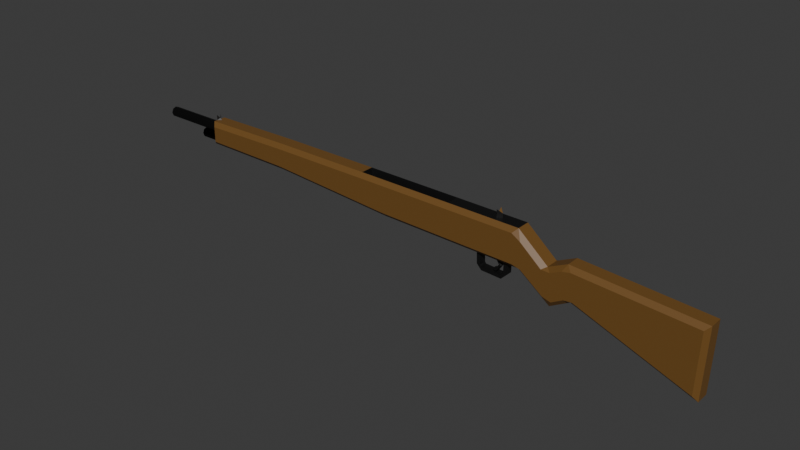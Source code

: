 # Source: fusilSemiautomatic.blend  (saved by Blender 4.2.67; exported with 4.5.12 LTS)
import bpy
from mathutils import Matrix  # noqa: F401  (used for matrix-valued properties, if any)

bpy.ops.wm.read_factory_settings(use_empty=True)
scene = bpy.context.scene
scene.name = 'Scene'

# ---- collections
col_collection = bpy.data.collections.new('Collection'); scene.collection.children.link(col_collection)

# ---- materials (node trees are filled in below, after node groups)
mat_base = bpy.data.materials.new('Base')
mat_base.alpha_threshold = 0.0
mat_base.roughness = 0.5
mat_base.line_color = (0.0, 0.0, 0.0, 1.0)
mat_metales = bpy.data.materials.new('Metales')
mat_material = bpy.data.materials.new('Material')
mat_material_001 = bpy.data.materials.new('Material.001')

# ---- material node trees
mat_base.use_nodes = True; mat_base.node_tree.nodes.clear()
_N = mat_base.node_tree.nodes; _L = mat_base.node_tree.links
n0 = _N.new('ShaderNodeOutputMaterial'); n0.name = 'Material Output'; n0.location = (300, 300)
n1 = _N.new('ShaderNodeBsdfPrincipled'); n1.name = 'Principled BSDF'; n1.location = (10, 300)
n1.inputs[0].default_value = (0.1652, 0.0804, 0.01862, 1.0)
n1.inputs[3].default_value = 1.45
_L.new(n1.outputs[0], n0.inputs[0])
n0.is_active_output = True
mat_metales.use_nodes = True; mat_metales.node_tree.nodes.clear()
_N = mat_metales.node_tree.nodes; _L = mat_metales.node_tree.links
n0 = _N.new('ShaderNodeBsdfPrincipled'); n0.name = 'Principled BSDF'; n0.location = (10, 300)
n0.inputs[0].default_value = (0.05554, 0.05554, 0.05554, 1.0)
n0.inputs[1].default_value = 1.0
n0.inputs[2].default_value = 0.5315
n1 = _N.new('ShaderNodeOutputMaterial'); n1.name = 'Material Output'; n1.location = (300, 300)
_L.new(n0.outputs[0], n1.inputs[0])
n1.is_active_output = True
mat_material.use_nodes = True; mat_material.node_tree.nodes.clear()
_N = mat_material.node_tree.nodes; _L = mat_material.node_tree.links
n0 = _N.new('ShaderNodeBsdfPrincipled'); n0.name = 'Principled BSDF'; n0.location = (10, 300)
n0.inputs[0].default_value = (0.03102, 0.03102, 0.03102, 1.0)
n0.inputs[1].default_value = 1.0
n1 = _N.new('ShaderNodeOutputMaterial'); n1.name = 'Material Output'; n1.location = (300, 300)
_L.new(n0.outputs[0], n1.inputs[0])
n1.is_active_output = True
mat_material_001.use_nodes = True; mat_material_001.node_tree.nodes.clear()
_N = mat_material_001.node_tree.nodes; _L = mat_material_001.node_tree.links
n0 = _N.new('ShaderNodeBsdfPrincipled'); n0.name = 'Principled BSDF'; n0.location = (10, 300)
n0.inputs[0].default_value = (0.0, 0.0, 0.0, 1.0)
n0.inputs[1].default_value = 1.0
n1 = _N.new('ShaderNodeOutputMaterial'); n1.name = 'Material Output'; n1.location = (300, 300)
_L.new(n0.outputs[0], n1.inputs[0])
n1.is_active_output = True

# ---- world
world_world = bpy.data.worlds.new('World'); scene.world = world_world
world_world.use_nodes = True; world_world.node_tree.nodes.clear()
_N = world_world.node_tree.nodes; _L = world_world.node_tree.links
n0 = _N.new('ShaderNodeOutputWorld'); n0.name = 'World Output'; n0.location = (300, 300)
n1 = _N.new('ShaderNodeBackground'); n1.name = 'Background'; n1.location = (10, 300)
n1.inputs[0].default_value = (0.05088, 0.05088, 0.05088, 1.0)
_L.new(n1.outputs[0], n0.inputs[0])
n0.is_active_output = True
world_world.color = (0.05088, 0.05088, 0.05088)
world_world.sun_shadow_jitter_overblur = 0.0

# ---- meshes
me_cube = bpy.data.meshes.new('Cube')
me_cube.from_pydata([(0.6542, 0.02698, -0.1499), (0.6563, 0.02674, -0.1741), (0.8015, 0.0266, -0.1572), (0.8035, 0.02637, -0.1814), (-0.1006, 0.0, -0.03307), (0.9276, 0.0, 0.2157), (-0.2958, 0.0, 0.2204), (0.9416, 0.0, -0.05071), (0.8011, 0.0, -0.1546), (0.8035, 0.0, -0.1814), (-1.033, 0.0, 0.2204), (-1.033, 0.0, 0.02959), (0.8421, 0.02604, -0.1437), (0.8421, 0.0, -0.1437), (-1.72, 0.0, 0.2102), (-1.72, 0.0, 0.03738), (0.8153, 0.0, -0.142), (0.8179, 0.02627, -0.142), (1.17, 0.0, -0.2235), (1.142, 0.0, 0.0336), (0.8199, 0.02627, -0.04738), (0.8441, 0.02604, -0.04906), (1.31, 0.0, -0.1441), (1.278, 0.0, 0.09897), (0.8172, 0.0, -0.04733), (0.8441, 0.0, -0.04906), (2.159, 0.0, -0.4569), (2.174, 0.0, 0.04294), (0.9615, 0.07846, 0.1474), (0.899, 0.07846, 0.1856), (0.9276, 0.04826, 0.2157), (0.9098, 0.07846, -0.01996), (0.9711, 0.07846, -0.03508), (0.9416, 0.04826, -0.05071), (-0.3107, 0.07846, 0.1901), (-0.2812, 0.03365, 0.1263), (-0.2342, 0.07846, 0.1899), (-0.1006, 0.04826, -0.03307), (-0.1654, 0.07846, 0.001553), (-0.08558, 0.07846, -0.003118), (-1.064, 0.07846, 0.1897), (-1.033, 0.04826, 0.2204), (-1.003, 0.07846, 0.1901), (-1.064, 0.07846, 0.06014), (-1.003, 0.07846, 0.05783), (-1.033, 0.04826, 0.02959), (-1.69, 0.07846, 0.1805), (-1.72, 0.04826, 0.2102), (-1.69, 0.07846, 0.06725), (-1.72, 0.04826, 0.03738), (1.175, 0.07846, 0.01568), (1.114, 0.07846, 0.01836), (1.142, 0.04826, 0.0336), (1.195, 0.07846, -0.1745), (1.17, 0.04826, -0.2235), (1.133, 0.07846, -0.1572), (1.313, 0.07846, 0.06652), (1.253, 0.07846, 0.05365), (1.278, 0.04826, 0.09897), (1.338, 0.07846, -0.122), (1.31, 0.04826, -0.1441), (1.278, 0.07846, -0.1279), (2.143, 0.07846, 0.01462), (2.174, 0.04826, 0.04294), (2.13, 0.07846, -0.414), (2.159, 0.04826, -0.4569), (0.6562, 0.0, -0.1741), (0.6539, 0.0, -0.1473), (0.6462, 0.02704, -0.1368), (0.6489, 0.0, -0.1366), (0.622, 0.0, -0.1376), (0.622, 0.02681, -0.1376), (0.6185, 0.0, -0.0351), (0.6454, 0.0, -0.0341), (0.6185, 0.02707, -0.0351), (0.6427, 0.0273, -0.03433), (0.7594, 0.0, -0.04644), (0.7448, 0.0, -0.046), (0.7627, 0.02009, -0.04649), (0.7489, 0.0196, -0.04606), (0.8006, 0.0, -0.09751), (0.7776, 0.0, -0.08976), (0.7929, 0.02008, -0.09919), (0.7811, 0.01959, -0.09188), (0.7702, 0.0, -0.1429), (0.7594, 0.0, -0.124), (0.7636, 0.0202, -0.1414), (0.7604, 0.01971, -0.128), (0.7432, 0.0, -0.1505), (0.7399, 0.0, -0.1286), (0.744, 0.02026, -0.146), (0.7409, 0.01976, -0.1326), (0.5059, 0.0, -0.04234), (0.2951, 0.0, -0.03912), (0.5094, 0.04826, -0.04339), (0.2942, 0.04826, -0.03975), (0.3896, 0.03365, 0.1242), (0.7472, 0.04826, 0.2164), (0.4033, 0.0, 0.2182), (0.7492, 0.0, 0.2164), (0.6542, -0.02698, -0.1499), (0.6563, -0.02674, -0.1741), (0.8015, -0.0266, -0.1572), (0.8035, -0.02637, -0.1814), (-0.1006, 0.0, -0.03307), (0.9276, 0.0, 0.2157), (-0.2958, 0.0, 0.2204), (0.9416, 0.0, -0.05071), (0.8011, 0.0, -0.1546), (0.8035, 0.0, -0.1814), (-1.033, 0.0, 0.2204), (-1.033, 0.0, 0.02959), (0.8421, -0.02604, -0.1437), (0.8421, 0.0, -0.1437), (-1.72, 0.0, 0.2102), (-1.72, 0.0, 0.03738), (0.8153, 0.0, -0.142), (0.8179, -0.02627, -0.142), (1.17, 0.0, -0.2235), (1.142, 0.0, 0.0336), (0.8199, -0.02627, -0.04738), (0.8441, -0.02604, -0.04906), (1.31, 0.0, -0.1441), (1.278, 0.0, 0.09897), (0.8172, 0.0, -0.04733), (0.8441, 0.0, -0.04906), (2.159, 0.0, -0.4569), (2.174, 0.0, 0.04294), (0.9615, -0.07846, 0.1474), (0.899, -0.07846, 0.1856), (0.9276, -0.04826, 0.2157), (0.9098, -0.07846, -0.01996), (0.9711, -0.07846, -0.03508), (0.9416, -0.04826, -0.05071), (-0.3107, -0.07846, 0.1901), (-0.2812, -0.03365, 0.1263), (-0.2342, -0.07846, 0.1899), (-0.1006, -0.04826, -0.03307), (-0.1654, -0.07846, 0.001553), (-0.08558, -0.07846, -0.003118), (-1.064, -0.07846, 0.1897), (-1.033, -0.04826, 0.2204), (-1.003, -0.07846, 0.1901), (-1.064, -0.07846, 0.06014), (-1.003, -0.07846, 0.05783), (-1.033, -0.04826, 0.02959), (-1.69, -0.07846, 0.1805), (-1.72, -0.04826, 0.2102), (-1.69, -0.07846, 0.06725), (-1.72, -0.04826, 0.03738), (1.175, -0.07846, 0.01568), (1.114, -0.07846, 0.01836), (1.142, -0.04826, 0.0336), (1.195, -0.07846, -0.1745), (1.17, -0.04826, -0.2235), (1.133, -0.07846, -0.1572), (1.313, -0.07846, 0.06652), (1.253, -0.07846, 0.05365), (1.278, -0.04826, 0.09897), (1.338, -0.07846, -0.122), (1.31, -0.04826, -0.1441), (1.278, -0.07846, -0.1279), (2.143, -0.07846, 0.01462), (2.174, -0.04826, 0.04294), (2.13, -0.07846, -0.414), (2.159, -0.04826, -0.4569), (0.6562, 0.0, -0.1741), (0.6539, 0.0, -0.1473), (0.6462, -0.02704, -0.1368), (0.6489, 0.0, -0.1366), (0.622, 0.0, -0.1376), (0.622, -0.02681, -0.1376), (0.6185, 0.0, -0.0351), (0.6454, 0.0, -0.0341), (0.6185, -0.02707, -0.0351), (0.6427, -0.0273, -0.03433), (0.7594, 0.0, -0.04644), (0.7448, 0.0, -0.046), (0.7627, -0.02009, -0.04649), (0.7489, -0.0196, -0.04606), (0.8006, 0.0, -0.09751), (0.7776, 0.0, -0.08976), (0.7929, -0.02008, -0.09919), (0.7811, -0.01959, -0.09188), (0.7702, 0.0, -0.1429), (0.7594, 0.0, -0.124), (0.7636, -0.0202, -0.1414), (0.7604, -0.01971, -0.128), (0.7432, 0.0, -0.1505), (0.7399, 0.0, -0.1286), (0.744, -0.02026, -0.146), (0.7409, -0.01976, -0.1326), (0.5059, 0.0, -0.04234), (0.2951, 0.0, -0.03912), (0.5094, -0.04826, -0.04339), (0.2942, -0.04826, -0.03975), (0.3896, -0.03365, 0.1242), (0.7472, -0.04826, 0.2164), (0.4033, 0.0, 0.2182), (0.7492, 0.0, 0.2164), (-0.2958, 0.04826, 0.2204), (0.4046, 0.04826, 0.2182), (-0.2812, 0.0, 0.1263), (-0.2958, -0.04826, 0.2204), (0.3887, 0.0003656, 0.1242), (0.4046, -0.04826, 0.2182), (-0.2812, 0.0, 0.1263), (0.7483, -0.02018, 0.2164), (0.3887, -0.0003656, 0.1242), (0.7803, 0.0, 0.2162), (0.7481, 0.0264, 0.2164), (0.7803, 0.0, 0.2162), (0.7482, 0.0264, 0.2703), (0.7493, 7.362e-09, 0.2467), (0.7484, -0.02018, 0.2721), (0.7493, 7.362e-09, 0.2467), (0.7804, 7.362e-09, 0.2466), (0.7804, 7.362e-09, 0.2466), (-1.72, -0.02028, 0.2102), (-1.72, 0.0166, 0.2102), (-1.692, 0.0, 0.2106), (-1.692, 0.0, 0.2106), (-1.707, -0.0003541, 0.2252), (-1.72, 0.0166, 0.2491), (-1.72, -0.02028, 0.2491)], [], [(6, 200, 41, 10), (30, 97, 210, 211, 5), (37, 95, 93, 4), (7, 33, 54, 18), (30, 5, 19, 52), (52, 19, 23, 58), (37, 4, 11, 45), (53, 50, 57, 61), (40, 43, 48, 46), (45, 11, 15, 49), (15, 14, 219, 47, 49), (10, 41, 47, 219, 221), (34, 38, 44, 42), (39, 36, 29, 31), (59, 56, 62, 64), (18, 54, 60, 22), (16, 17, 2, 8), (65, 63, 27, 26), (22, 60, 65, 26), (58, 23, 27, 63), (28, 29, 30), (31, 32, 33), (34, 200, 36), (37, 38, 39), (40, 41, 42), (43, 44, 45), (50, 51, 52), (53, 54, 55), (56, 57, 58), (59, 60, 61), (33, 94, 95, 37, 39, 31), (28, 32, 31, 29), (36, 39, 38, 34), (200, 201, 97, 30, 29, 36), (46, 48, 49, 47), (42, 44, 43, 40), (50, 53, 55, 51), (37, 45, 44, 38), (41, 200, 34, 42), (40, 46, 47, 41), (48, 43, 45, 49), (51, 28, 30, 52), (32, 55, 54, 33), (56, 59, 61, 57), (52, 58, 57, 50), (60, 54, 53, 61), (63, 65, 64, 62), (59, 64, 65, 60), (62, 56, 58, 63), (32, 28, 51, 55), (24, 20, 17, 16), (20, 21, 12, 17), (78, 76, 80, 82), (21, 25, 13, 12), (2, 3, 1, 0), (17, 12, 3, 2), (12, 13, 9, 3), (13, 16, 8, 9), (0, 1, 71, 68), (83, 82, 86, 87), (8, 2, 0, 67), (3, 9, 66, 1), (71, 70, 72, 74), (66, 67, 69, 70), (67, 0, 68, 69), (1, 66, 70, 71), (79, 78, 82, 83), (69, 68, 75, 73), (76, 77, 81, 80), (68, 71, 74, 75), (77, 79, 83, 81), (84, 85, 89, 88), (80, 81, 85, 84), (81, 83, 87, 85), (82, 80, 84, 86), (89, 91, 90, 88), (85, 87, 91, 89), (86, 84, 88, 90), (87, 86, 90, 91), (99, 210, 97, 201, 98), (92, 94, 33, 7, 25, 21, 20, 24, 76, 78, 79, 77), (106, 110, 141, 203), (130, 105, 209, 207, 197), (137, 104, 193, 195), (107, 118, 154, 133), (130, 152, 119, 105), (152, 158, 123, 119), (137, 145, 111, 104), (153, 161, 157, 150), (140, 146, 148, 143), (145, 149, 115, 111), (115, 149, 147, 218, 114), (110, 220, 218, 147, 141), (134, 142, 144, 138), (139, 131, 129, 136), (159, 164, 162, 156), (118, 122, 160, 154), (116, 108, 102, 117), (165, 126, 127, 163), (122, 126, 165, 160), (158, 163, 127, 123), (128, 130, 129), (131, 133, 132), (134, 136, 203), (137, 139, 138), (140, 142, 141), (143, 145, 144), (150, 152, 151), (153, 155, 154), (156, 158, 157), (159, 161, 160), (133, 131, 139, 137, 195, 194), (128, 129, 131, 132), (136, 134, 138, 139), (203, 136, 129, 130, 197, 205), (146, 147, 149, 148), (142, 140, 143, 144), (150, 151, 155, 153), (137, 138, 144, 145), (141, 142, 134, 203), (140, 141, 147, 146), (148, 149, 145, 143), (151, 152, 130, 128), (132, 133, 154, 155), (156, 157, 161, 159), (152, 150, 157, 158), (160, 161, 153, 154), (163, 162, 164, 165), (159, 160, 165, 164), (162, 163, 158, 156), (132, 155, 151, 128), (124, 116, 117, 120), (120, 117, 112, 121), (178, 182, 180, 176), (121, 112, 113, 125), (102, 100, 101, 103), (117, 102, 103, 112), (112, 103, 109, 113), (113, 109, 108, 116), (100, 168, 171, 101), (183, 187, 186, 182), (108, 167, 100, 102), (103, 101, 166, 109), (171, 174, 172, 170), (166, 170, 169, 167), (167, 169, 168, 100), (101, 171, 170, 166), (179, 183, 182, 178), (169, 173, 175, 168), (176, 180, 181, 177), (168, 175, 174, 171), (177, 181, 183, 179), (184, 188, 189, 185), (180, 184, 185, 181), (181, 185, 187, 183), (182, 186, 184, 180), (189, 188, 190, 191), (185, 189, 191, 187), (186, 190, 188, 184), (187, 191, 190, 186), (199, 198, 205, 197, 207), (192, 177, 179, 178, 176, 124, 120, 121, 125, 107, 133, 194), (202, 206, 135, 196, 208, 204, 96, 35), (202, 35, 200, 6), (35, 96, 201, 200), (96, 204, 98, 201), (135, 206, 106, 203), (196, 135, 203, 205), (208, 196, 205, 198), (206, 202, 6, 106), (204, 208, 198, 98), (214, 216, 215), (207, 209, 216, 214), (210, 99, 213, 212), (217, 212, 213), (211, 210, 212, 217), (199, 207, 214, 215), (99, 211, 217, 213), (209, 199, 215, 216), (218, 220, 222, 224), (114, 218, 224, 222), (219, 14, 222, 223), (220, 114, 222), (14, 221, 222), (221, 219, 223, 222)])
me_cube.polygons.foreach_set('material_index', [0, 1, 0, 0, 0, 0, 0, 0, 0, 0, 0, 0, 0, 0, 0, 0, 1, 0, 0, 0, 0, 0, 0, 0, 0, 0, 0, 0, 0, 0, 0, 0, 0, 0, 0, 0, 0, 0, 0, 0, 0, 0, 0, 0, 0, 0, 0, 0, 0, 0, 1, 1, 1, 1, 1, 1, 1, 0, 1, 1, 1, 1, 1, 0, 1, 1, 1, 1, 0, 1, 1, 0, 0, 1, 1, 1, 1, 0, 1, 1, 0, 0, 1, 0, 0, 0, 0, 0, 0, 0, 0, 0, 0, 0, 0, 0, 0, 1, 0, 0, 0, 0, 0, 0, 0, 0, 0, 0, 0, 0, 0, 0, 0, 0, 0, 0, 0, 0, 0, 0, 0, 0, 0, 0, 0, 0, 0, 0, 0, 0, 0, 1, 1, 1, 1, 1, 1, 1, 0, 1, 1, 1, 1, 1, 0, 1, 1, 1, 1, 0, 1, 1, 0, 0, 1, 1, 1, 1, 1, 1, 1, 0, 1, 1, 1, 1, 1, 1, 1, 0, 0, 1, 1, 1, 0, 1, 1, 0, 0, 1, 1, 1, 0, 0, 1])
_uv = me_cube.uv_layers.new(name='UVMap')
_uv.uv.foreach_set('vector', [0.875, 0.625, 0.875, 0.5481, 0.875, 0.5481, 0.875, 0.625, 0.625, 0.5481, 0.6619, 0.5481, 0.6617, 0.5829, 0.6551, 0.625, 0.625, 0.625, 0.125, 0.5481, 0.2197, 0.5481, 0.2107, 0.625, 0.125, 0.625, 0.375, 0.625, 0.375, 0.5481, 0.375, 0.5481, 0.375, 0.625, 0.625, 0.5481, 0.625, 0.625, 0.625, 0.625, 0.625, 0.5481, 0.625, 0.5481, 0.625, 0.625, 0.625, 0.625, 0.625, 0.5481, 0.125, 0.5481, 0.125, 0.625, 0.125, 0.625, 0.125, 0.5481, 0.407, 0.5, 0.5934, 0.5, 0.5929, 0.5, 0.4076, 0.5, 0.5851, 0.25, 0.4149, 0.25, 0.4183, 0.25, 0.5817, 0.25, 0.125, 0.5481, 0.125, 0.625, 0.125, 0.625, 0.125, 0.5481, 0.375, 0.125, 0.625, 0.125, 0.625, 0.1514, 0.625, 0.2019, 0.375, 0.2019, 0.875, 0.625, 0.875, 0.5481, 0.875, 0.5481, 0.875, 0.5986, 0.875, 0.625, 0.5937, 0.25, 0.4067, 0.25, 0.4138, 0.25, 0.5862, 0.25, 0.4049, 0.2584, 0.5952, 0.258, 0.5965, 0.4935, 0.4035, 0.493, 0.4054, 0.5, 0.5955, 0.5, 0.6086, 0.5, 0.3918, 0.5, 0.375, 0.625, 0.375, 0.5481, 0.375, 0.5481, 0.375, 0.625, 0.3271, 0.625, 0.3278, 0.5831, 0.3278, 0.5831, 0.3271, 0.625, 0.375, 0.5481, 0.625, 0.5481, 0.625, 0.625, 0.375, 0.625, 0.375, 0.625, 0.375, 0.5481, 0.375, 0.5481, 0.375, 0.625, 0.625, 0.5481, 0.625, 0.625, 0.625, 0.625, 0.625, 0.5481, 0.5859, 0.5, 0.5982, 0.5, 0.625, 0.5, 0.4053, 0.5, 0.4134, 0.5, 0.375, 0.5, 0.6134, 0.25, 0.625, 0.25, 0.5952, 0.258, 0.375, 0.25, 0.4273, 0.25, 0.4049, 0.2584, 0.5848, 0.25, 0.625, 0.25, 0.5862, 0.25, 0.415, 0.25, 0.4138, 0.25, 0.375, 0.25, 0.5934, 0.5, 0.5844, 0.5, 0.625, 0.5481, 0.407, 0.5, 0.375, 0.5481, 0.4149, 0.5, 0.5955, 0.5, 0.5929, 0.5, 0.625, 0.5481, 0.4054, 0.5, 0.375, 0.5481, 0.4076, 0.5, 0.375, 0.5, 0.375, 0.3963, 0.375, 0.3447, 0.375, 0.25, 0.4049, 0.2584, 0.4035, 0.493, 0.5859, 0.5, 0.4134, 0.5, 0.4035, 0.493, 0.5965, 0.4935, 0.5952, 0.258, 0.4049, 0.2584, 0.4067, 0.25, 0.5937, 0.25, 0.625, 0.25, 0.625, 0.3675, 0.625, 0.4631, 0.625, 0.5, 0.5965, 0.4935, 0.5952, 0.258, 0.5817, 0.25, 0.4183, 0.25, 0.375, 0.2019, 0.625, 0.2019, 0.5862, 0.25, 0.4138, 0.25, 0.4149, 0.25, 0.5851, 0.25, 0.5934, 0.5, 0.407, 0.5, 0.4149, 0.5, 0.5844, 0.5, 0.375, 0.25, 0.375, 0.25, 0.4138, 0.25, 0.4067, 0.25, 0.625, 0.25, 0.625, 0.25, 0.5937, 0.25, 0.5862, 0.25, 0.5851, 0.25, 0.5817, 0.25, 0.625, 0.25, 0.625, 0.25, 0.4183, 0.25, 0.4149, 0.25, 0.375, 0.25, 0.375, 0.25, 0.5844, 0.5, 0.5859, 0.5, 0.625, 0.5481, 0.625, 0.5481, 0.4134, 0.5, 0.4149, 0.5, 0.375, 0.5481, 0.375, 0.5481, 0.5955, 0.5, 0.4054, 0.5, 0.4076, 0.5, 0.5929, 0.5, 0.625, 0.5481, 0.625, 0.5481, 0.5929, 0.5, 0.5934, 0.5, 0.375, 0.5481, 0.375, 0.5481, 0.407, 0.5, 0.4076, 0.5, 0.625, 0.5481, 0.375, 0.5481, 0.3918, 0.5, 0.6086, 0.5, 0.4054, 0.5, 0.3918, 0.5, 0.375, 0.5481, 0.375, 0.5481, 0.6086, 0.5, 0.5955, 0.5, 0.625, 0.5481, 0.625, 0.5481, 0.4134, 0.5, 0.5859, 0.5, 0.5844, 0.5, 0.4149, 0.5, 0.3271, 0.625, 0.3278, 0.5831, 0.3278, 0.5831, 0.3271, 0.625, 0.3278, 0.5831, 0.3516, 0.5835, 0.3516, 0.5835, 0.3278, 0.5831, 0.3219, 0.593, 0.3144, 0.625, 0.3144, 0.625, 0.3219, 0.593, 0.3516, 0.5835, 0.3516, 0.625, 0.3516, 0.625, 0.3516, 0.5835, 0.3278, 0.5831, 0.3516, 0.5835, 0.3516, 0.5835, 0.3278, 0.5831, 0.3278, 0.5831, 0.3516, 0.5835, 0.3516, 0.5835, 0.3278, 0.5831, 0.3516, 0.5835, 0.3516, 0.625, 0.3516, 0.625, 0.3516, 0.5835, 0.0, 0.0, 0.0, 0.0, 0.0, 0.0, 0.0, 0.0, 0.3278, 0.5831, 0.3516, 0.5835, 0.3516, 0.5835, 0.3278, 0.5831, 0.3156, 0.5938, 0.3219, 0.593, 0.3219, 0.593, 0.3156, 0.5938, 0.3271, 0.625, 0.3278, 0.5831, 0.3278, 0.5831, 0.3271, 0.625, 0.3516, 0.5835, 0.3516, 0.625, 0.3516, 0.625, 0.3516, 0.5835, 0.3516, 0.5835, 0.3516, 0.625, 0.3516, 0.625, 0.3516, 0.5835, 0.0, 0.0, 0.0, 0.0, 0.0, 0.0, 0.0, 0.0, 0.3271, 0.625, 0.3278, 0.5831, 0.3278, 0.5831, 0.3271, 0.625, 0.3516, 0.5835, 0.3516, 0.625, 0.3516, 0.625, 0.3516, 0.5835, 0.3156, 0.5938, 0.3219, 0.593, 0.3219, 0.593, 0.3156, 0.5938, 0.3271, 0.625, 0.3278, 0.5831, 0.3278, 0.5831, 0.3271, 0.625, 0.0, 0.0, 0.0, 0.0, 0.0, 0.0, 0.0, 0.0, 0.3278, 0.5831, 0.3516, 0.5835, 0.3516, 0.5835, 0.3278, 0.5831, 0.3082, 0.625, 0.3156, 0.5938, 0.3156, 0.5938, 0.3082, 0.625, 0.0, 0.0, 0.0, 0.0, 0.0, 0.0, 0.0, 0.0, 0.0, 0.0, 0.0, 0.0, 0.0, 0.0, 0.0, 0.0, 0.3082, 0.625, 0.3156, 0.5938, 0.3156, 0.5938, 0.3082, 0.625, 0.3219, 0.593, 0.3144, 0.625, 0.3144, 0.625, 0.3219, 0.593, 0.3082, 0.625, 0.3156, 0.5938, 0.3219, 0.593, 0.3144, 0.625, 0.3082, 0.625, 0.3156, 0.5938, 0.3156, 0.5938, 0.3082, 0.625, 0.3219, 0.593, 0.3144, 0.625, 0.3144, 0.625, 0.3219, 0.593, 0.3156, 0.5938, 0.3219, 0.593, 0.3219, 0.593, 0.3156, 0.5938, 0.6615, 0.625, 0.6617, 0.5829, 0.6619, 0.5481, 0.7575, 0.5481, 0.7577, 0.625, 0.2564, 0.625, 0.2713, 0.5481, 0.375, 0.5481, 0.375, 0.625, 0.3516, 0.625, 0.3516, 0.5835, 0.3278, 0.5831, 0.3271, 0.625, 0.3144, 0.625, 0.3219, 0.593, 0.3156, 0.5938, 0.3082, 0.625, 0.875, 0.625, 0.875, 0.625, 0.875, 0.5481, 0.875, 0.5481, 0.625, 0.5481, 0.625, 0.625, 0.6551, 0.625, 0.6616, 0.5928, 0.6619, 0.5481, 0.125, 0.5481, 0.125, 0.625, 0.2107, 0.625, 0.2197, 0.5481, 0.375, 0.625, 0.375, 0.625, 0.375, 0.5481, 0.375, 0.5481, 0.625, 0.5481, 0.625, 0.5481, 0.625, 0.625, 0.625, 0.625, 0.625, 0.5481, 0.625, 0.5481, 0.625, 0.625, 0.625, 0.625, 0.125, 0.5481, 0.125, 0.5481, 0.125, 0.625, 0.125, 0.625, 0.407, 0.5, 0.4076, 0.5, 0.5929, 0.5, 0.5934, 0.5, 0.5851, 0.25, 0.5817, 0.25, 0.4183, 0.25, 0.4149, 0.25, 0.125, 0.5481, 0.125, 0.5481, 0.125, 0.625, 0.125, 0.625, 0.375, 0.125, 0.375, 0.2019, 0.625, 0.2019, 0.625, 0.1573, 0.625, 0.125, 0.875, 0.625, 0.875, 0.625, 0.875, 0.5927, 0.875, 0.5481, 0.875, 0.5481, 0.5937, 0.25, 0.5862, 0.25, 0.4138, 0.25, 0.4067, 0.25, 0.4049, 0.2584, 0.4035, 0.493, 0.5965, 0.4935, 0.5952, 0.258, 0.4054, 0.5, 0.3918, 0.5, 0.6086, 0.5, 0.5955, 0.5, 0.375, 0.625, 0.375, 0.625, 0.375, 0.5481, 0.375, 0.5481, 0.3271, 0.625, 0.3271, 0.625, 0.3278, 0.5831, 0.3278, 0.5831, 0.375, 0.5481, 0.375, 0.625, 0.625, 0.625, 0.625, 0.5481, 0.375, 0.625, 0.375, 0.625, 0.375, 0.5481, 0.375, 0.5481, 0.625, 0.5481, 0.625, 0.5481, 0.625, 0.625, 0.625, 0.625, 0.5859, 0.5, 0.625, 0.5, 0.5982, 0.5, 0.4053, 0.5, 0.375, 0.5, 0.4134, 0.5, 0.6134, 0.25, 0.5952, 0.258, 0.625, 0.25, 0.375, 0.25, 0.4049, 0.2584, 0.4273, 0.25, 0.5848, 0.25, 0.5862, 0.25, 0.625, 0.25, 0.415, 0.25, 0.375, 0.25, 0.4138, 0.25, 0.5934, 0.5, 0.625, 0.5481, 0.5844, 0.5, 0.407, 0.5, 0.4149, 0.5, 0.375, 0.5481, 0.5955, 0.5, 0.625, 0.5481, 0.5929, 0.5, 0.4054, 0.5, 0.4076, 0.5, 0.375, 0.5481, 0.375, 0.5, 0.4035, 0.493, 0.4049, 0.2584, 0.375, 0.25, 0.375, 0.3447, 0.375, 0.3963, 0.5859, 0.5, 0.5965, 0.4935, 0.4035, 0.493, 0.4134, 0.5, 0.5952, 0.258, 0.5937, 0.25, 0.4067, 0.25, 0.4049, 0.2584, 0.625, 0.25, 0.5952, 0.258, 0.5965, 0.4935, 0.625, 0.5, 0.625, 0.4631, 0.625, 0.3675, 0.5817, 0.25, 0.625, 0.2019, 0.375, 0.2019, 0.4183, 0.25, 0.5862, 0.25, 0.5851, 0.25, 0.4149, 0.25, 0.4138, 0.25, 0.5934, 0.5, 0.5844, 0.5, 0.4149, 0.5, 0.407, 0.5, 0.375, 0.25, 0.4067, 0.25, 0.4138, 0.25, 0.375, 0.25, 0.625, 0.25, 0.5862, 0.25, 0.5937, 0.25, 0.625, 0.25, 0.5851, 0.25, 0.625, 0.25, 0.625, 0.25, 0.5817, 0.25, 0.4183, 0.25, 0.375, 0.25, 0.375, 0.25, 0.4149, 0.25, 0.5844, 0.5, 0.625, 0.5481, 0.625, 0.5481, 0.5859, 0.5, 0.4134, 0.5, 0.375, 0.5481, 0.375, 0.5481, 0.4149, 0.5, 0.5955, 0.5, 0.5929, 0.5, 0.4076, 0.5, 0.4054, 0.5, 0.625, 0.5481, 0.5934, 0.5, 0.5929, 0.5, 0.625, 0.5481, 0.375, 0.5481, 0.4076, 0.5, 0.407, 0.5, 0.375, 0.5481, 0.625, 0.5481, 0.6086, 0.5, 0.3918, 0.5, 0.375, 0.5481, 0.4054, 0.5, 0.375, 0.5481, 0.375, 0.5481, 0.3918, 0.5, 0.6086, 0.5, 0.625, 0.5481, 0.625, 0.5481, 0.5955, 0.5, 0.4134, 0.5, 0.4149, 0.5, 0.5844, 0.5, 0.5859, 0.5, 0.3271, 0.625, 0.3271, 0.625, 0.3278, 0.5831, 0.3278, 0.5831, 0.3278, 0.5831, 0.3278, 0.5831, 0.3516, 0.5835, 0.3516, 0.5835, 0.3219, 0.593, 0.3219, 0.593, 0.3144, 0.625, 0.3144, 0.625, 0.3516, 0.5835, 0.3516, 0.5835, 0.3516, 0.625, 0.3516, 0.625, 0.3278, 0.5831, 0.3278, 0.5831, 0.3516, 0.5835, 0.3516, 0.5835, 0.3278, 0.5831, 0.3278, 0.5831, 0.3516, 0.5835, 0.3516, 0.5835, 0.3516, 0.5835, 0.3516, 0.5835, 0.3516, 0.625, 0.3516, 0.625, 0.0, 0.0, 0.0, 0.0, 0.0, 0.0, 0.0, 0.0, 0.3278, 0.5831, 0.3278, 0.5831, 0.3516, 0.5835, 0.3516, 0.5835, 0.3156, 0.5938, 0.3156, 0.5938, 0.3219, 0.593, 0.3219, 0.593, 0.3271, 0.625, 0.3271, 0.625, 0.3278, 0.5831, 0.3278, 0.5831, 0.3516, 0.5835, 0.3516, 0.5835, 0.3516, 0.625, 0.3516, 0.625, 0.3516, 0.5835, 0.3516, 0.5835, 0.3516, 0.625, 0.3516, 0.625, 0.0, 0.0, 0.0, 0.0, 0.0, 0.0, 0.0, 0.0, 0.3271, 0.625, 0.3271, 0.625, 0.3278, 0.5831, 0.3278, 0.5831, 0.3516, 0.5835, 0.3516, 0.5835, 0.3516, 0.625, 0.3516, 0.625, 0.3156, 0.5938, 0.3156, 0.5938, 0.3219, 0.593, 0.3219, 0.593, 0.3271, 0.625, 0.3271, 0.625, 0.3278, 0.5831, 0.3278, 0.5831, 0.0, 0.0, 0.0, 0.0, 0.0, 0.0, 0.0, 0.0, 0.3278, 0.5831, 0.3278, 0.5831, 0.3516, 0.5835, 0.3516, 0.5835, 0.3082, 0.625, 0.3082, 0.625, 0.3156, 0.5938, 0.3156, 0.5938, 0.0, 0.0, 0.0, 0.0, 0.0, 0.0, 0.0, 0.0, 0.0, 0.0, 0.0, 0.0, 0.0, 0.0, 0.0, 0.0, 0.3082, 0.625, 0.3082, 0.625, 0.3156, 0.5938, 0.3156, 0.5938, 0.3219, 0.593, 0.3219, 0.593, 0.3144, 0.625, 0.3144, 0.625, 0.3082, 0.625, 0.3144, 0.625, 0.3219, 0.593, 0.3156, 0.5938, 0.3082, 0.625, 0.3082, 0.625, 0.3156, 0.5938, 0.3156, 0.5938, 0.3219, 0.593, 0.3219, 0.593, 0.3144, 0.625, 0.3144, 0.625, 0.3156, 0.5938, 0.3156, 0.5938, 0.3219, 0.593, 0.3219, 0.593, 0.6615, 0.625, 0.7577, 0.625, 0.7575, 0.5481, 0.6619, 0.5481, 0.6616, 0.5928, 0.2564, 0.625, 0.3082, 0.625, 0.3156, 0.5938, 0.3219, 0.593, 0.3144, 0.625, 0.3271, 0.625, 0.3278, 0.5831, 0.3516, 0.5835, 0.3516, 0.625, 0.375, 0.625, 0.375, 0.5481, 0.2713, 0.5481, 0.8176, 0.5248, 0.8176, 0.5248, 0.8564, 0.542, 0.6595, 0.425, 0.7283, 0.5471, 0.7293, 0.5484, 0.7489, 0.5472, 0.685, 0.3378, 0.8176, 0.5248, 0.685, 0.3378, 0.625, 0.25, 0.875, 0.625, 0.685, 0.3378, 0.7489, 0.5472, 0.7575, 0.5481, 0.625, 0.25, 0.7489, 0.5472, 0.7293, 0.5484, 0.7577, 0.625, 0.7575, 0.5481, 0.8564, 0.542, 0.8176, 0.5248, 0.875, 0.625, 0.875, 0.5481, 0.6595, 0.425, 0.8564, 0.542, 0.875, 0.5481, 0.625, 0.3675, 0.7283, 0.5471, 0.6595, 0.425, 0.625, 0.3675, 0.7577, 0.625, 0.8176, 0.5248, 0.8176, 0.5248, 0.875, 0.625, 0.875, 0.625, 0.7293, 0.5484, 0.7283, 0.5471, 0.7577, 0.625, 0.7577, 0.625, 0.6616, 0.5928, 0.6551, 0.625, 0.6615, 0.625, 0.6616, 0.5928, 0.6551, 0.625, 0.6551, 0.625, 0.6616, 0.5928, 0.6617, 0.5829, 0.6615, 0.625, 0.6615, 0.625, 0.6617, 0.5829, 0.6551, 0.625, 0.6617, 0.5829, 0.6615, 0.625, 0.6551, 0.625, 0.6617, 0.5829, 0.6617, 0.5829, 0.6551, 0.625, 0.6615, 0.625, 0.6616, 0.5928, 0.6616, 0.5928, 0.6615, 0.625, 0.0, 0.0, 0.0, 0.0, 0.0, 0.0, 0.0, 0.0, 0.0, 0.0, 0.0, 0.0, 0.0, 0.0, 0.0, 0.0, 0.875, 0.5927, 0.875, 0.625, 0.875, 0.625, 0.875, 0.5927, 0.625, 0.125, 0.625, 0.1573, 0.625, 0.1573, 0.625, 0.125, 0.625, 0.1514, 0.625, 0.125, 0.625, 0.125, 0.625, 0.1514, 0.0, 0.0, 0.0, 0.0, 0.0, 0.0, 0.0, 0.0, 0.0, 0.0, 0.0, 0.0, 0.875, 0.625, 0.875, 0.5986, 0.875, 0.5986, 0.875, 0.625])
me_cube.materials.append(mat_base)
me_cube.materials.append(mat_metales)
me_cube.use_mirror_vertex_groups = False
me_cube.update()
me_cylinder = bpy.data.meshes.new('Cylinder')
me_cylinder.from_pydata([(0.02518, 1.012, 1.0), (0.7112, 0.755, -1.0), (0.755, 0.7112, 1.0), (1.012, 0.02518, -1.0), (1.012, -0.02518, 1.0), (0.755, -0.7112, -1.0), (0.7112, -0.755, 1.0), (0.02518, -1.012, -1.0), (-0.02518, -1.012, 1.0), (-0.7112, -0.755, -1.0), (-0.755, -0.7112, 1.0), (-1.012, -0.02518, -1.0), (-1.012, 0.02518, 1.0), (-0.755, 0.7112, -1.0), (-0.7112, 0.755, 1.0), (-0.02518, 1.012, -1.0)], [], [(3, 1, 2, 4), (5, 3, 4, 6), (7, 5, 6, 8), (9, 7, 8, 10), (11, 9, 10, 12), (1, 15, 0, 2), (13, 11, 12, 14), (15, 13, 14, 0)])
_uv = me_cylinder.uv_layers.new(name='UVMap')
_uv.uv.foreach_set('vector', [0.7539, 0.5, 0.8802, 0.5, 0.8698, 1.0, 0.7461, 1.0, 0.6302, 0.5, 0.7539, 0.5, 0.7461, 1.0, 0.6198, 1.0, 0.5039, 0.5, 0.6302, 0.5, 0.6198, 1.0, 0.4961, 1.0, 0.3802, 0.5, 0.5039, 0.5, 0.4961, 1.0, 0.3698, 1.0, 0.2539, 0.5, 0.3802, 0.5, 0.3698, 1.0, 0.2461, 1.0, 0.8802, 0.5, 0.9872, 0.5, 0.9881, 1.0, 0.8698, 1.0, 0.1302, 0.5, 0.2539, 0.5, 0.2461, 1.0, 0.1198, 1.0, 0.01186, 0.5, 0.1302, 0.5, 0.1198, 1.0, 0.01282, 1.0])
me_cylinder.materials.append(mat_material)
me_cylinder.update()
me_cylinder_001 = bpy.data.meshes.new('Cylinder.001')
me_cylinder_001.from_pydata([(0.02518, 1.012, 1.0), (0.7112, 0.755, -1.0), (0.755, 0.7112, 1.0), (1.012, 0.02518, -1.0), (1.012, -0.02518, 1.0), (0.755, -0.7112, -1.0), (0.7112, -0.755, 1.0), (0.02518, -1.012, -1.0), (-0.02518, -1.012, 1.0), (-0.7112, -0.755, -1.0), (-0.755, -0.7112, 1.0), (-1.012, -0.02518, -1.0), (-1.012, 0.02518, 1.0), (-0.755, 0.7112, -1.0), (-0.7112, 0.755, 1.0), (-0.02518, 1.012, -1.0)], [], [(3, 1, 2, 4), (5, 3, 4, 6), (7, 5, 6, 8), (9, 7, 8, 10), (11, 9, 10, 12), (1, 15, 0, 2), (13, 11, 12, 14), (15, 13, 14, 0)])
_uv = me_cylinder_001.uv_layers.new(name='UVMap')
_uv.uv.foreach_set('vector', [0.7539, 0.5, 0.8802, 0.5, 0.8698, 1.0, 0.7461, 1.0, 0.6302, 0.5, 0.7539, 0.5, 0.7461, 1.0, 0.6198, 1.0, 0.5039, 0.5, 0.6302, 0.5, 0.6198, 1.0, 0.4961, 1.0, 0.3802, 0.5, 0.5039, 0.5, 0.4961, 1.0, 0.3698, 1.0, 0.2539, 0.5, 0.3802, 0.5, 0.3698, 1.0, 0.2461, 1.0, 0.8802, 0.5, 0.9872, 0.5, 0.9881, 1.0, 0.8698, 1.0, 0.1302, 0.5, 0.2539, 0.5, 0.2461, 1.0, 0.1198, 1.0, 0.01186, 0.5, 0.1302, 0.5, 0.1198, 1.0, 0.01282, 1.0])
me_cylinder_001.materials.append(mat_material_001)
me_cylinder_001.update()

# ---- objects
ob_cube = bpy.data.objects.new('Cube', me_cube)
ob_cylinder = bpy.data.objects.new('Cylinder', me_cylinder)
ob_cylinder_001 = bpy.data.objects.new('Cylinder.001', me_cylinder_001)

# ---- transforms, parenting, visibility, modifiers, constraints
ob_cube.location = (0.0, 0.0, 0.0)
ob_cube.lock_rotations_4d = False
ob_cube.empty_display_type = 'ARROWS'
ob_cube.lineart.crease_threshold = 0.0
ob_cylinder.location = (-1.956, 0.0008947, 0.1507)
ob_cylinder.rotation_euler = (-0.0, -1.571, -0.0)
ob_cylinder.scale = (-0.03652, -0.03652, -0.2528)
ob_cylinder_001.location = (-1.758, 0.0008947, 0.0745)
ob_cylinder_001.rotation_euler = (-0.0, -1.571, -0.0)
ob_cylinder_001.scale = (-0.03652, -0.03652, -0.1128)

# ---- collection membership
col_collection.objects.link(ob_cube)
col_collection.objects.link(ob_cylinder)
col_collection.objects.link(ob_cylinder_001)

# ---- scene / render settings (as saved in the file)
scene.frame_start = 1; scene.frame_end = 250; scene.frame_set(1)
scene.render.engine = 'BLENDER_EEVEE_NEXT'
bpy.context.view_layer.update()

# ---- added for rendering (the .blend has no active camera and no usable light): camera, sun
cam_auto = bpy.data.cameras.new('AutoCamera')
cam_auto.lens = 50.0
cam_auto.sensor_width = 36.0
cam_auto.clip_end = 1000.0
ob_auto_camera = bpy.data.objects.new('AutoCamera', cam_auto)
scene.collection.objects.link(ob_auto_camera)
ob_auto_camera.location = (4.09597, -4.93567, 3.19803)
ob_auto_camera.rotation_euler = (1.09748, -7.21219e-08, 0.694738)
scene.camera = ob_auto_camera
light_auto_sun = bpy.data.lights.new('AutoSun', 'SUN')
light_auto_sun.energy = 3.0
light_auto_sun.angle = 0.0523599
ob_auto_sun = bpy.data.objects.new('AutoSun', light_auto_sun)
scene.collection.objects.link(ob_auto_sun)
ob_auto_sun.rotation_euler = (0.872665, 0.174533, 0.523599)
bpy.context.view_layer.update()
